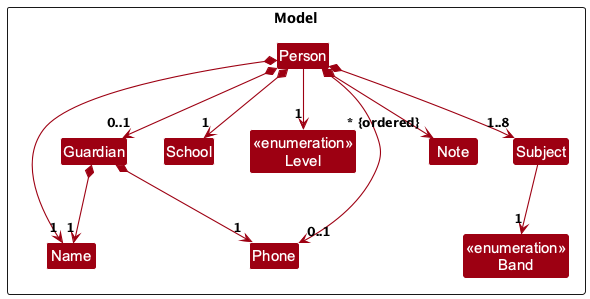

The diagram above was rendered by PlantUML. Its source (embedded in the PNG):
@startuml
!include style.puml
skinparam arrowThickness 1.1
skinparam arrowColor MODEL_COLOR
skinparam classBackgroundColor MODEL_COLOR

Package Model as ModelPackage <<Rectangle>>{
Class Person
Class Name
Class Phone
Class School
Class "<<enumeration>>\nLevel" as Level
Class Subject
Class "<<enumeration>>\nBand" as Band
Class Note
Class Guardian
}

Person *---> "1" Name
Person *---> "0..1" Phone
Person *--> "1" School
Person --> "1" Level
Person *--> "1..8" Subject
Person *--> "~* {ordered}" Note
Person *--> "0..1" Guardian

Subject --> "1" Band

Guardian *--> "1" Name
Guardian *--> "1" Phone
@enduml